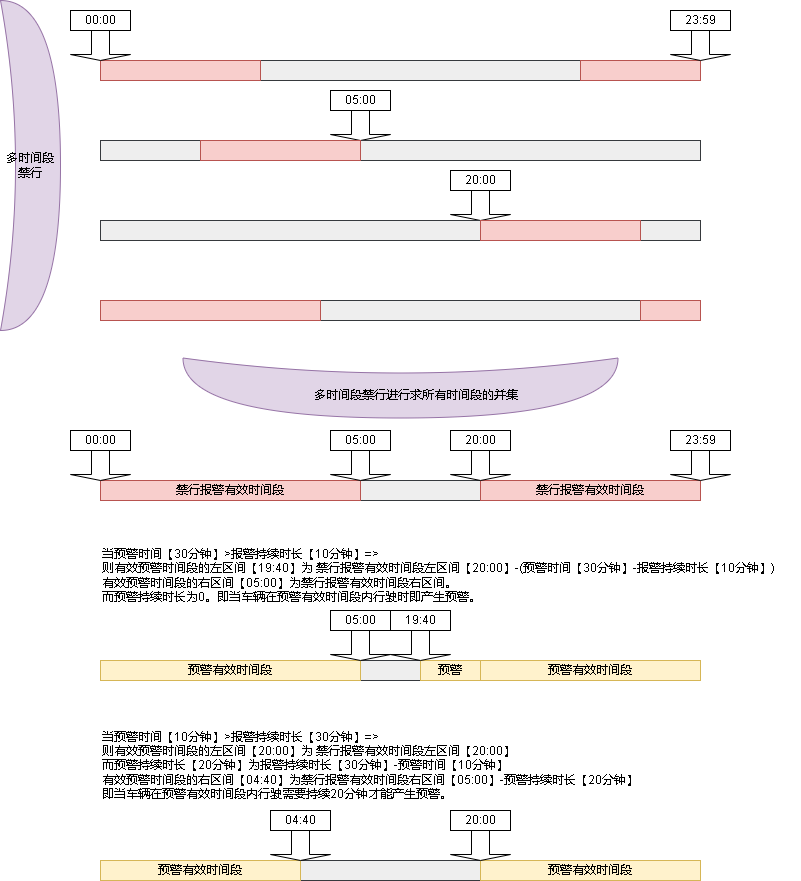

The diagram above was exported from draw.io. Its source (the exported page's mxGraphModel, read from the mxfile embedded in the PNG):
<mxGraphModel dx="1422" dy="754" grid="1" gridSize="10" guides="1" tooltips="1" connect="1" arrows="1" fold="1" page="1" pageScale="1" pageWidth="827" pageHeight="1169" math="0" shadow="0">
  <root>
    <mxCell id="0" />
    <mxCell id="1" parent="0" />
    <mxCell id="4uCM5KzPJBRAEuQamDRs-1" value="" style="rounded=0;whiteSpace=wrap;html=1;fillColor=#eeeeee;strokeColor=#36393d;" vertex="1" parent="1">
      <mxGeometry x="120" y="100" width="600" height="20" as="geometry" />
    </mxCell>
    <mxCell id="4uCM5KzPJBRAEuQamDRs-2" value="" style="rounded=0;whiteSpace=wrap;html=1;fillColor=#f8cecc;strokeColor=#b85450;" vertex="1" parent="1">
      <mxGeometry x="120" y="100" width="160" height="20" as="geometry" />
    </mxCell>
    <mxCell id="4uCM5KzPJBRAEuQamDRs-3" value="" style="rounded=0;whiteSpace=wrap;html=1;fillColor=#f8cecc;strokeColor=#b85450;" vertex="1" parent="1">
      <mxGeometry x="600" y="100" width="120" height="20" as="geometry" />
    </mxCell>
    <mxCell id="4uCM5KzPJBRAEuQamDRs-4" value="" style="shape=singleArrow;direction=south;whiteSpace=wrap;html=1;" vertex="1" parent="1">
      <mxGeometry x="350" y="150" width="60" height="30" as="geometry" />
    </mxCell>
    <mxCell id="4uCM5KzPJBRAEuQamDRs-5" value="" style="shape=singleArrow;direction=south;whiteSpace=wrap;html=1;" vertex="1" parent="1">
      <mxGeometry x="90" y="70" width="60" height="30" as="geometry" />
    </mxCell>
    <mxCell id="4uCM5KzPJBRAEuQamDRs-6" value="00:00" style="rounded=0;whiteSpace=wrap;html=1;" vertex="1" parent="1">
      <mxGeometry x="90" y="50" width="60" height="20" as="geometry" />
    </mxCell>
    <mxCell id="4uCM5KzPJBRAEuQamDRs-7" value="05:00" style="rounded=0;whiteSpace=wrap;html=1;" vertex="1" parent="1">
      <mxGeometry x="350" y="130" width="60" height="20" as="geometry" />
    </mxCell>
    <mxCell id="4uCM5KzPJBRAEuQamDRs-8" value="" style="shape=singleArrow;direction=south;whiteSpace=wrap;html=1;" vertex="1" parent="1">
      <mxGeometry x="470" y="230" width="60" height="30" as="geometry" />
    </mxCell>
    <mxCell id="4uCM5KzPJBRAEuQamDRs-9" value="20:00" style="rounded=0;whiteSpace=wrap;html=1;" vertex="1" parent="1">
      <mxGeometry x="470" y="210" width="60" height="20" as="geometry" />
    </mxCell>
    <mxCell id="4uCM5KzPJBRAEuQamDRs-10" value="" style="shape=singleArrow;direction=south;whiteSpace=wrap;html=1;" vertex="1" parent="1">
      <mxGeometry x="690" y="70" width="60" height="30" as="geometry" />
    </mxCell>
    <mxCell id="4uCM5KzPJBRAEuQamDRs-11" value="23:59" style="rounded=0;whiteSpace=wrap;html=1;" vertex="1" parent="1">
      <mxGeometry x="690" y="50" width="60" height="20" as="geometry" />
    </mxCell>
    <mxCell id="4uCM5KzPJBRAEuQamDRs-12" value="" style="rounded=0;whiteSpace=wrap;html=1;fillColor=#eeeeee;strokeColor=#36393d;" vertex="1" parent="1">
      <mxGeometry x="120" y="180" width="600" height="20" as="geometry" />
    </mxCell>
    <mxCell id="4uCM5KzPJBRAEuQamDRs-13" value="" style="rounded=0;whiteSpace=wrap;html=1;fillColor=#f8cecc;strokeColor=#b85450;" vertex="1" parent="1">
      <mxGeometry x="220" y="180" width="160" height="20" as="geometry" />
    </mxCell>
    <mxCell id="4uCM5KzPJBRAEuQamDRs-17" value="" style="rounded=0;whiteSpace=wrap;html=1;fillColor=#eeeeee;strokeColor=#36393d;" vertex="1" parent="1">
      <mxGeometry x="120" y="260" width="600" height="20" as="geometry" />
    </mxCell>
    <mxCell id="4uCM5KzPJBRAEuQamDRs-18" value="" style="rounded=0;whiteSpace=wrap;html=1;fillColor=#f8cecc;strokeColor=#b85450;" vertex="1" parent="1">
      <mxGeometry x="500" y="260" width="160" height="20" as="geometry" />
    </mxCell>
    <mxCell id="4uCM5KzPJBRAEuQamDRs-19" value="" style="rounded=0;whiteSpace=wrap;html=1;fillColor=#eeeeee;strokeColor=#36393d;" vertex="1" parent="1">
      <mxGeometry x="120" y="340" width="600" height="20" as="geometry" />
    </mxCell>
    <mxCell id="4uCM5KzPJBRAEuQamDRs-20" value="" style="rounded=0;whiteSpace=wrap;html=1;fillColor=#f8cecc;strokeColor=#b85450;" vertex="1" parent="1">
      <mxGeometry x="120" y="340" width="220" height="20" as="geometry" />
    </mxCell>
    <mxCell id="4uCM5KzPJBRAEuQamDRs-21" value="" style="rounded=0;whiteSpace=wrap;html=1;fillColor=#f8cecc;strokeColor=#b85450;" vertex="1" parent="1">
      <mxGeometry x="660" y="340" width="60" height="20" as="geometry" />
    </mxCell>
    <mxCell id="4uCM5KzPJBRAEuQamDRs-23" value="" style="shape=xor;whiteSpace=wrap;html=1;rotation=90;fillColor=#e1d5e7;strokeColor=#9673a6;" vertex="1" parent="1">
      <mxGeometry x="390" y="210" width="60" height="435" as="geometry" />
    </mxCell>
    <mxCell id="4uCM5KzPJBRAEuQamDRs-24" value="" style="rounded=0;whiteSpace=wrap;html=1;fillColor=#eeeeee;strokeColor=#36393d;" vertex="1" parent="1">
      <mxGeometry x="120" y="520" width="600" height="20" as="geometry" />
    </mxCell>
    <mxCell id="4uCM5KzPJBRAEuQamDRs-25" value="禁行报警有效时间段" style="rounded=0;whiteSpace=wrap;html=1;fillColor=#f8cecc;strokeColor=#b85450;" vertex="1" parent="1">
      <mxGeometry x="120" y="520" width="260" height="20" as="geometry" />
    </mxCell>
    <mxCell id="4uCM5KzPJBRAEuQamDRs-26" value="禁行报警有效时间段" style="rounded=0;whiteSpace=wrap;html=1;fillColor=#f8cecc;strokeColor=#b85450;" vertex="1" parent="1">
      <mxGeometry x="500" y="520" width="220" height="20" as="geometry" />
    </mxCell>
    <mxCell id="4uCM5KzPJBRAEuQamDRs-27" value="" style="rounded=0;whiteSpace=wrap;html=1;fillColor=#eeeeee;strokeColor=#36393d;" vertex="1" parent="1">
      <mxGeometry x="120" y="700" width="600" height="20" as="geometry" />
    </mxCell>
    <mxCell id="4uCM5KzPJBRAEuQamDRs-28" value="预警有效时间段" style="rounded=0;whiteSpace=wrap;html=1;fillColor=#fff2cc;strokeColor=#d6b656;" vertex="1" parent="1">
      <mxGeometry x="120" y="700" width="260" height="20" as="geometry" />
    </mxCell>
    <mxCell id="4uCM5KzPJBRAEuQamDRs-29" value="预警有效时间段" style="rounded=0;whiteSpace=wrap;html=1;fillColor=#fff2cc;strokeColor=#d6b656;" vertex="1" parent="1">
      <mxGeometry x="500" y="700" width="220" height="20" as="geometry" />
    </mxCell>
    <mxCell id="4uCM5KzPJBRAEuQamDRs-30" value="预警" style="rounded=0;whiteSpace=wrap;html=1;fillColor=#fff2cc;strokeColor=#d6b656;" vertex="1" parent="1">
      <mxGeometry x="440" y="700" width="60" height="20" as="geometry" />
    </mxCell>
    <mxCell id="4uCM5KzPJBRAEuQamDRs-31" value="" style="rounded=0;whiteSpace=wrap;html=1;fillColor=#eeeeee;strokeColor=#36393d;" vertex="1" parent="1">
      <mxGeometry x="120" y="900" width="600" height="20" as="geometry" />
    </mxCell>
    <mxCell id="4uCM5KzPJBRAEuQamDRs-32" value="预警有效时间段" style="rounded=0;whiteSpace=wrap;html=1;fillColor=#fff2cc;strokeColor=#d6b656;" vertex="1" parent="1">
      <mxGeometry x="120" y="900" width="200" height="20" as="geometry" />
    </mxCell>
    <mxCell id="4uCM5KzPJBRAEuQamDRs-33" value="预警有效时间段" style="rounded=0;whiteSpace=wrap;html=1;fillColor=#fff2cc;strokeColor=#d6b656;" vertex="1" parent="1">
      <mxGeometry x="500" y="900" width="220" height="20" as="geometry" />
    </mxCell>
    <mxCell id="4uCM5KzPJBRAEuQamDRs-35" value="当预警时间【30分钟】&amp;gt;报警持续时长【10分钟】=&amp;gt;&lt;br&gt;则有效预警时间段的左区间【19:40】为 禁行报警有效时间段左区间【20:00】-(预警时间【30分钟】-报警持续时长【10分钟】)&lt;br&gt;有效预警时间段的右区间【05:00】为禁行报警有效时间段右区间。&lt;br&gt;而预警持续时长为0。即当车辆在预警有效时间段内行驶时即产生预警。" style="text;html=1;align=left;verticalAlign=middle;resizable=0;points=[];autosize=1;strokeColor=none;fillColor=none;" vertex="1" parent="1">
      <mxGeometry x="120" y="580" width="700" height="70" as="geometry" />
    </mxCell>
    <mxCell id="4uCM5KzPJBRAEuQamDRs-36" value="" style="shape=singleArrow;direction=south;whiteSpace=wrap;html=1;" vertex="1" parent="1">
      <mxGeometry x="470" y="490" width="60" height="30" as="geometry" />
    </mxCell>
    <mxCell id="4uCM5KzPJBRAEuQamDRs-37" value="20:00" style="rounded=0;whiteSpace=wrap;html=1;" vertex="1" parent="1">
      <mxGeometry x="470" y="470" width="60" height="20" as="geometry" />
    </mxCell>
    <mxCell id="4uCM5KzPJBRAEuQamDRs-38" value="" style="shape=singleArrow;direction=south;whiteSpace=wrap;html=1;" vertex="1" parent="1">
      <mxGeometry x="690" y="490" width="60" height="30" as="geometry" />
    </mxCell>
    <mxCell id="4uCM5KzPJBRAEuQamDRs-39" value="23:59" style="rounded=0;whiteSpace=wrap;html=1;" vertex="1" parent="1">
      <mxGeometry x="690" y="470" width="60" height="20" as="geometry" />
    </mxCell>
    <mxCell id="4uCM5KzPJBRAEuQamDRs-40" value="" style="shape=singleArrow;direction=south;whiteSpace=wrap;html=1;" vertex="1" parent="1">
      <mxGeometry x="350" y="490" width="60" height="30" as="geometry" />
    </mxCell>
    <mxCell id="4uCM5KzPJBRAEuQamDRs-41" value="05:00" style="rounded=0;whiteSpace=wrap;html=1;" vertex="1" parent="1">
      <mxGeometry x="350" y="470" width="60" height="20" as="geometry" />
    </mxCell>
    <mxCell id="4uCM5KzPJBRAEuQamDRs-42" value="" style="shape=singleArrow;direction=south;whiteSpace=wrap;html=1;" vertex="1" parent="1">
      <mxGeometry x="90" y="490" width="60" height="30" as="geometry" />
    </mxCell>
    <mxCell id="4uCM5KzPJBRAEuQamDRs-43" value="00:00" style="rounded=0;whiteSpace=wrap;html=1;" vertex="1" parent="1">
      <mxGeometry x="90" y="470" width="60" height="20" as="geometry" />
    </mxCell>
    <mxCell id="4uCM5KzPJBRAEuQamDRs-44" value="" style="shape=singleArrow;direction=south;whiteSpace=wrap;html=1;" vertex="1" parent="1">
      <mxGeometry x="410" y="670" width="60" height="30" as="geometry" />
    </mxCell>
    <mxCell id="4uCM5KzPJBRAEuQamDRs-45" value="19:40" style="rounded=0;whiteSpace=wrap;html=1;" vertex="1" parent="1">
      <mxGeometry x="410" y="650" width="60" height="20" as="geometry" />
    </mxCell>
    <mxCell id="4uCM5KzPJBRAEuQamDRs-46" value="" style="shape=singleArrow;direction=south;whiteSpace=wrap;html=1;" vertex="1" parent="1">
      <mxGeometry x="470" y="870" width="60" height="30" as="geometry" />
    </mxCell>
    <mxCell id="4uCM5KzPJBRAEuQamDRs-47" value="20:00" style="rounded=0;whiteSpace=wrap;html=1;" vertex="1" parent="1">
      <mxGeometry x="470" y="850" width="60" height="20" as="geometry" />
    </mxCell>
    <mxCell id="4uCM5KzPJBRAEuQamDRs-48" value="当预警时间【10分钟】&amp;gt;报警持续时长【30分钟】=&amp;gt;&lt;br&gt;则有效预警时间段的左区间【20:00】为 禁行报警有效时间段左区间【20:00】&lt;br&gt;而预警持续时长【20分钟】为报警持续时长【30分钟】-预警时间【10分钟】&lt;br&gt;有效预警时间段的右区间【04:40】为禁行报警有效时间段右区间【05:00】-预警持续时长【20分钟】&lt;br&gt;即当车辆在预警有效时间段内行驶需要持续20分钟才能产生预警。" style="text;html=1;align=left;verticalAlign=middle;resizable=0;points=[];autosize=1;strokeColor=none;fillColor=none;" vertex="1" parent="1">
      <mxGeometry x="120" y="760" width="560" height="90" as="geometry" />
    </mxCell>
    <mxCell id="4uCM5KzPJBRAEuQamDRs-49" value="" style="shape=singleArrow;direction=south;whiteSpace=wrap;html=1;" vertex="1" parent="1">
      <mxGeometry x="290" y="870" width="60" height="30" as="geometry" />
    </mxCell>
    <mxCell id="4uCM5KzPJBRAEuQamDRs-50" value="04:40" style="rounded=0;whiteSpace=wrap;html=1;" vertex="1" parent="1">
      <mxGeometry x="290" y="850" width="60" height="20" as="geometry" />
    </mxCell>
    <mxCell id="4uCM5KzPJBRAEuQamDRs-51" value="多时间段禁行" style="shape=xor;whiteSpace=wrap;html=1;fillColor=#e1d5e7;strokeColor=#9673a6;" vertex="1" parent="1">
      <mxGeometry x="20" y="40" width="60" height="330" as="geometry" />
    </mxCell>
    <mxCell id="4uCM5KzPJBRAEuQamDRs-52" value="&lt;span style=&quot;background-color: rgb(225, 213, 231);&quot;&gt;多时间段禁行进行求所有时间段的并集&lt;/span&gt;" style="text;html=1;align=center;verticalAlign=middle;resizable=0;points=[];autosize=1;strokeColor=none;fillColor=none;" vertex="1" parent="1">
      <mxGeometry x="320" y="420" width="230" height="30" as="geometry" />
    </mxCell>
    <mxCell id="4uCM5KzPJBRAEuQamDRs-53" value="" style="shape=singleArrow;direction=south;whiteSpace=wrap;html=1;" vertex="1" parent="1">
      <mxGeometry x="350" y="670" width="60" height="30" as="geometry" />
    </mxCell>
    <mxCell id="4uCM5KzPJBRAEuQamDRs-54" value="05:00" style="rounded=0;whiteSpace=wrap;html=1;" vertex="1" parent="1">
      <mxGeometry x="350" y="650" width="60" height="20" as="geometry" />
    </mxCell>
  </root>
</mxGraphModel>